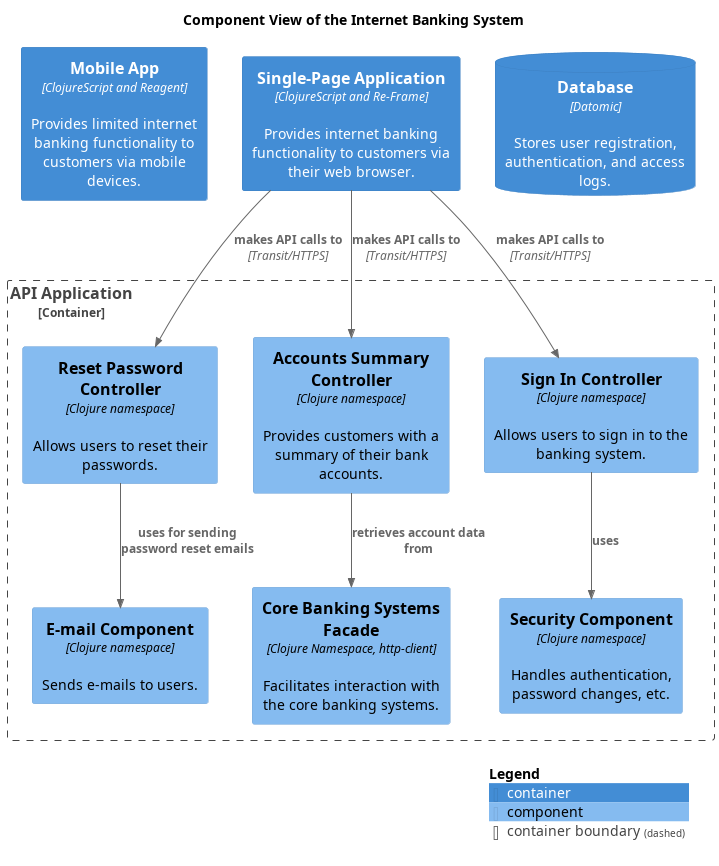

The diagram above was rendered by PlantUML. Its source (embedded in the PNG):
@startuml component-view
!include <C4/C4_Component.puml>
!include <awslib14/AWSCommon>
!include <awslib14/AWSC4Integration>
!include <azure/AzureCommon>
!include <azure/AzureC4Integration>
!include <tupadr3/common>


LAYOUT_TOP_DOWN()




title Component View of the Internet Banking System
Container(mybank_digitalBanking_internetBankingSystem_mobileApp, "Mobile App", $descr="Provides limited internet banking functionality to customers via mobile devices.", $techn="ClojureScript and Reagent")
Container_Boundary(mybank_digitalBanking_internetBankingSystem_apiApplication, "API Application") {
  Component(mybank_digitalBanking_internetBankingSystem_securityComponent, "Security Component", $descr="Handles authentication, password changes, etc.", $techn="Clojure namespace")
  Component(mybank_digitalBanking_internetBankingSystem_resetPasswordController, "Reset Password Controller", $descr="Allows users to reset their passwords.", $techn="Clojure namespace")
  Component(mybank_digitalBanking_internetBankingSystem_emailComponent, "E-mail Component", $descr="Sends e-mails to users.", $techn="Clojure namespace")
  Component(mybank_digitalBanking_internetBankingSystem_coreBankingSystemsFacade, "Core Banking Systems Facade", $descr="Facilitates interaction with the core banking systems.", $techn="Clojure Namespace, http-client")
  Component(mybank_digitalBanking_internetBankingSystem_accountsSummaryController, "Accounts Summary Controller", $descr="Provides customers with a summary of their bank accounts.", $techn="Clojure namespace")
  Component(mybank_digitalBanking_internetBankingSystem_signInController, "Sign In Controller", $descr="Allows users to sign in to the banking system.", $techn="Clojure namespace")
}
Container(mybank_digitalBanking_internetBankingSystem_singlePageApp, "Single-Page Application", $descr="Provides internet banking functionality to customers via their web browser.", $techn="ClojureScript and Re-Frame")
ContainerDb(mybank_digitalBanking_internetBankingSystem_database, "Database", $descr="Stores user registration, authentication, and access logs.", $techn="Datomic")
Rel(mybank_digitalBanking_internetBankingSystem_accountsSummaryController, mybank_digitalBanking_internetBankingSystem_coreBankingSystemsFacade, "retrieves account data from")
Rel(mybank_digitalBanking_internetBankingSystem_resetPasswordController, mybank_digitalBanking_internetBankingSystem_emailComponent, "uses for sending password reset emails")
Rel(mybank_digitalBanking_internetBankingSystem_singlePageApp, mybank_digitalBanking_internetBankingSystem_signInController, "makes API calls to", $techn="Transit/HTTPS")
Rel(mybank_digitalBanking_internetBankingSystem_singlePageApp, mybank_digitalBanking_internetBankingSystem_resetPasswordController, "makes API calls to", $techn="Transit/HTTPS")
Rel(mybank_digitalBanking_internetBankingSystem_signInController, mybank_digitalBanking_internetBankingSystem_securityComponent, "uses")
Rel(mybank_digitalBanking_internetBankingSystem_singlePageApp, mybank_digitalBanking_internetBankingSystem_accountsSummaryController, "makes API calls to", $techn="Transit/HTTPS")
SHOW_LEGEND()
@enduml